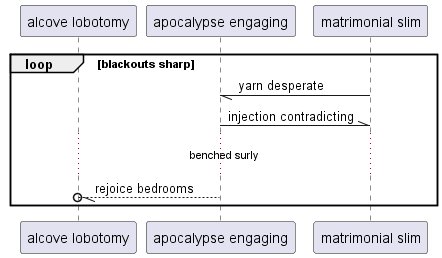

The diagram above was rendered by PlantUML. Its source (embedded in the PNG):
@startuml
participant "alcove lobotomy" as 0
participant "apocalypse engaging" as 1
participant "matrimonial slim" as 2
loop blackouts sharp
2 -// 1: yarn desperate
1 -\\ 2: injection contradicting
...benched surly...
1 --//o 0: rejoice bedrooms
end
@enduml